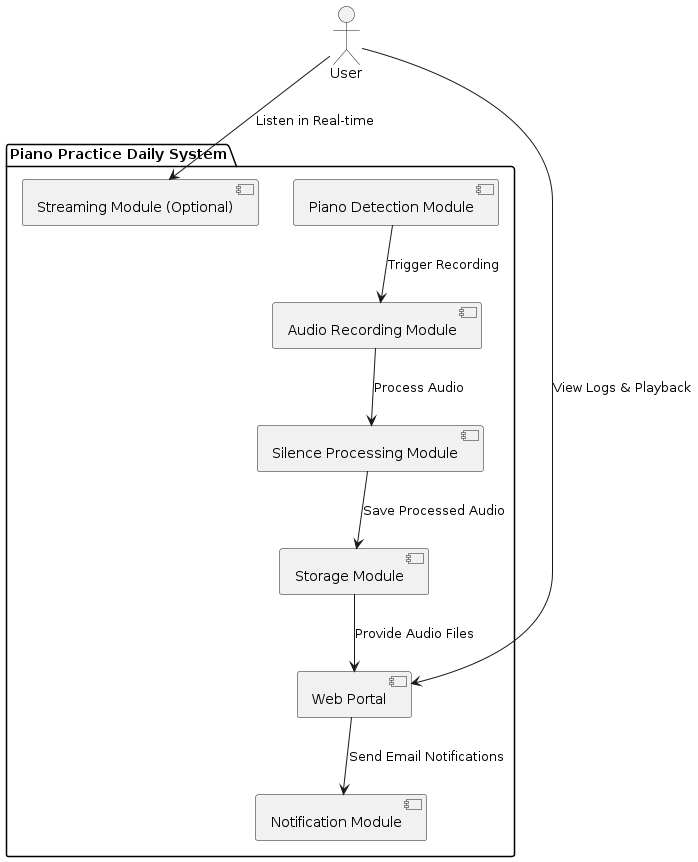

The diagram above was rendered by PlantUML. Its source (embedded in the PNG):
@startuml

actor User
package "Piano Practice Daily System" {
    component "Piano Detection Module" as PianoDetection
    component "Audio Recording Module" as AudioRecording
    component "Silence Processing Module" as SilenceProcessing
    component "Storage Module" as Storage
    component "Web Portal" as WebPortal
    component "Notification Module" as Notification
    component "Streaming Module (Optional)" as Streaming
}

User --> WebPortal : View Logs & Playback
User --> Streaming : Listen in Real-time
PianoDetection --> AudioRecording : Trigger Recording
AudioRecording --> SilenceProcessing : Process Audio
SilenceProcessing --> Storage : Save Processed Audio
Storage --> WebPortal : Provide Audio Files
WebPortal --> Notification : Send Email Notifications
@enduml